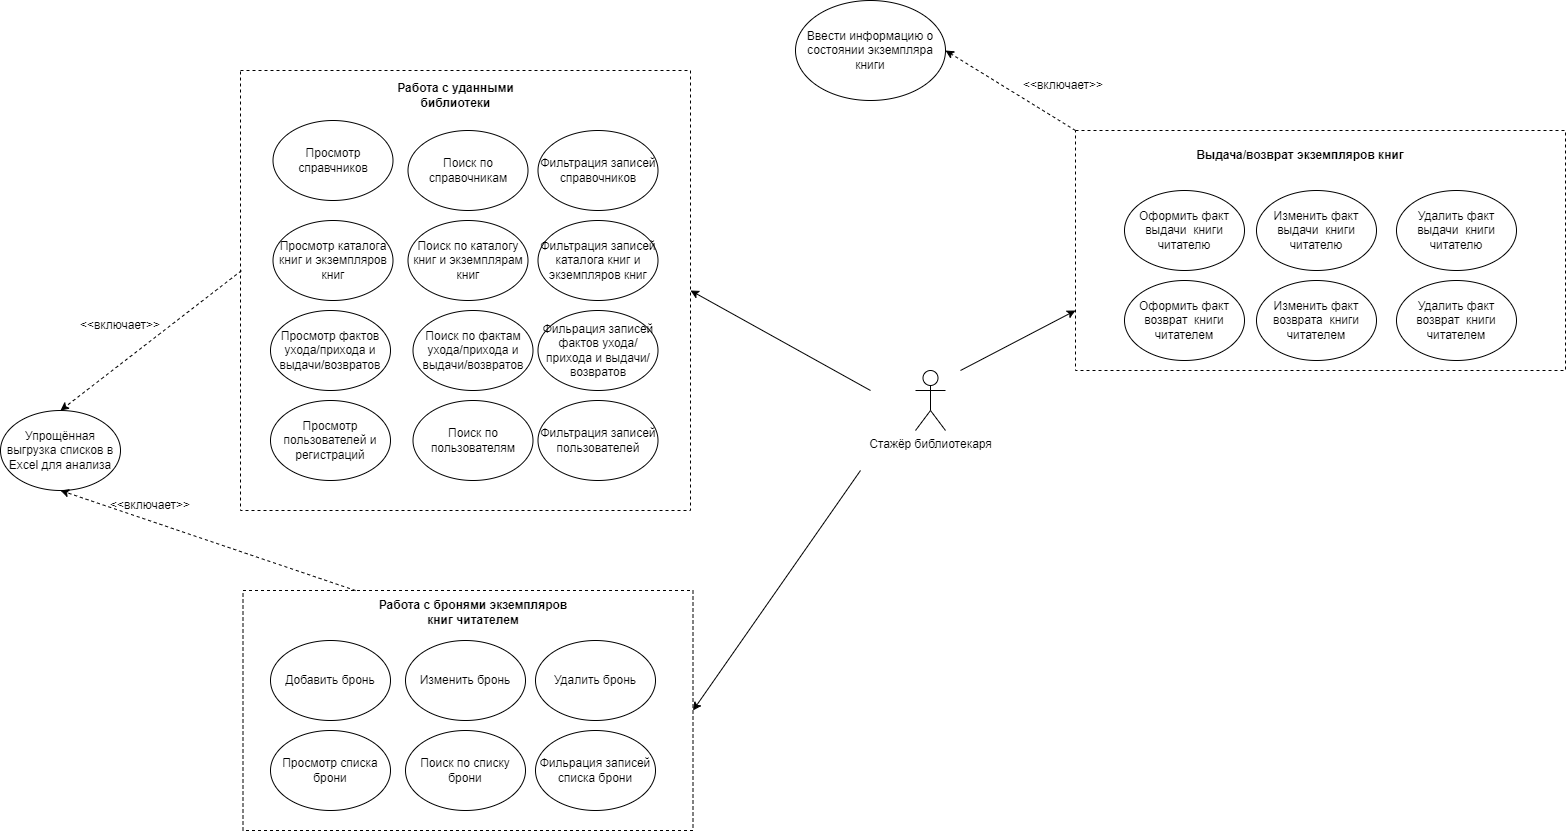

The diagram above was exported from draw.io. Its source (the exported page's mxGraphModel, read from the mxfile embedded in the PNG):
<mxGraphModel dx="1434" dy="836" grid="1" gridSize="10" guides="1" tooltips="1" connect="1" arrows="1" fold="1" page="1" pageScale="1" pageWidth="2336" pageHeight="1654" math="0" shadow="0">
  <root>
    <mxCell id="0" />
    <mxCell id="1" parent="0" />
    <mxCell id="jk8pZAf95kcXgOl9ytWV-48" value="" style="rounded=0;whiteSpace=wrap;html=1;dashed=1;" parent="1" vertex="1">
      <mxGeometry x="1165" y="330" width="490" height="240" as="geometry" />
    </mxCell>
    <mxCell id="jk8pZAf95kcXgOl9ytWV-1" value="Стажёр библиотекаря" style="shape=umlActor;verticalLabelPosition=bottom;verticalAlign=top;html=1;outlineConnect=0;" parent="1" vertex="1">
      <mxGeometry x="1005" y="570" width="30" height="60" as="geometry" />
    </mxCell>
    <mxCell id="jk8pZAf95kcXgOl9ytWV-5" value="Оформить факт выдачи&amp;nbsp; книги читателю" style="ellipse;whiteSpace=wrap;html=1;" parent="1" vertex="1">
      <mxGeometry x="1214" y="390" width="120" height="80" as="geometry" />
    </mxCell>
    <mxCell id="jk8pZAf95kcXgOl9ytWV-6" value="Оформить факт возврат&amp;nbsp; книги читателем" style="ellipse;whiteSpace=wrap;html=1;" parent="1" vertex="1">
      <mxGeometry x="1214" y="480" width="120" height="80" as="geometry" />
    </mxCell>
    <mxCell id="jk8pZAf95kcXgOl9ytWV-7" value="Ввести информацию о состоянии экземпляра книги" style="ellipse;whiteSpace=wrap;html=1;" parent="1" vertex="1">
      <mxGeometry x="885" y="200" width="150" height="100" as="geometry" />
    </mxCell>
    <mxCell id="jk8pZAf95kcXgOl9ytWV-36" value="Изменить факт выдачи&amp;nbsp; книги читателю" style="ellipse;whiteSpace=wrap;html=1;" parent="1" vertex="1">
      <mxGeometry x="1346" y="390" width="120" height="80" as="geometry" />
    </mxCell>
    <mxCell id="jk8pZAf95kcXgOl9ytWV-37" value="Удалить факт выдачи&amp;nbsp; книги читателю" style="ellipse;whiteSpace=wrap;html=1;" parent="1" vertex="1">
      <mxGeometry x="1486" y="390" width="120" height="80" as="geometry" />
    </mxCell>
    <mxCell id="jk8pZAf95kcXgOl9ytWV-38" value="Изменить факт возврата&amp;nbsp; книги читателем" style="ellipse;whiteSpace=wrap;html=1;" parent="1" vertex="1">
      <mxGeometry x="1346" y="480" width="120" height="80" as="geometry" />
    </mxCell>
    <mxCell id="jk8pZAf95kcXgOl9ytWV-39" value="Удалить факт возврат&amp;nbsp; книги читателем" style="ellipse;whiteSpace=wrap;html=1;" parent="1" vertex="1">
      <mxGeometry x="1486" y="480" width="120" height="80" as="geometry" />
    </mxCell>
    <mxCell id="jk8pZAf95kcXgOl9ytWV-49" value="Выдача/возврат экземпляров книг" style="text;html=1;align=center;verticalAlign=middle;whiteSpace=wrap;rounded=0;fontStyle=1" parent="1" vertex="1">
      <mxGeometry x="1275" y="340" width="230" height="30" as="geometry" />
    </mxCell>
    <mxCell id="jk8pZAf95kcXgOl9ytWV-55" value="" style="endArrow=classic;html=1;rounded=0;entryX=0;entryY=0.75;entryDx=0;entryDy=0;" parent="1" target="jk8pZAf95kcXgOl9ytWV-48" edge="1">
      <mxGeometry width="50" height="50" relative="1" as="geometry">
        <mxPoint x="1050" y="570" as="sourcePoint" />
        <mxPoint x="1110" y="650" as="targetPoint" />
      </mxGeometry>
    </mxCell>
    <mxCell id="jk8pZAf95kcXgOl9ytWV-59" value="" style="endArrow=classic;html=1;rounded=0;entryX=1;entryY=0.5;entryDx=0;entryDy=0;exitX=0;exitY=0;exitDx=0;exitDy=0;dashed=1;" parent="1" source="jk8pZAf95kcXgOl9ytWV-48" target="jk8pZAf95kcXgOl9ytWV-7" edge="1">
      <mxGeometry width="50" height="50" relative="1" as="geometry">
        <mxPoint x="895" y="680" as="sourcePoint" />
        <mxPoint x="1035" y="250" as="targetPoint" />
      </mxGeometry>
    </mxCell>
    <mxCell id="jk8pZAf95kcXgOl9ytWV-61" value="&amp;lt;&amp;lt;включает&amp;gt;&amp;gt;" style="text;html=1;align=center;verticalAlign=middle;whiteSpace=wrap;rounded=0;" parent="1" vertex="1">
      <mxGeometry x="1123" y="270" width="60" height="30" as="geometry" />
    </mxCell>
    <mxCell id="jk8pZAf95kcXgOl9ytWV-63" value="" style="rounded=0;whiteSpace=wrap;html=1;dashed=1;" parent="1" vertex="1">
      <mxGeometry x="330" y="270" width="450" height="440" as="geometry" />
    </mxCell>
    <mxCell id="jk8pZAf95kcXgOl9ytWV-64" value="Просмотр справчников" style="ellipse;whiteSpace=wrap;html=1;" parent="1" vertex="1">
      <mxGeometry x="362.5" y="320" width="120" height="80" as="geometry" />
    </mxCell>
    <mxCell id="jk8pZAf95kcXgOl9ytWV-65" value="Просмотр каталога книг и экземпляров книг" style="ellipse;whiteSpace=wrap;html=1;" parent="1" vertex="1">
      <mxGeometry x="362.5" y="420" width="120" height="80" as="geometry" />
    </mxCell>
    <mxCell id="jk8pZAf95kcXgOl9ytWV-66" value="Поиск по каталогу книг и экземплярам книг" style="ellipse;whiteSpace=wrap;html=1;" parent="1" vertex="1">
      <mxGeometry x="497.5" y="420" width="120" height="80" as="geometry" />
    </mxCell>
    <mxCell id="jk8pZAf95kcXgOl9ytWV-67" value="Поиск по справочникам" style="ellipse;whiteSpace=wrap;html=1;" parent="1" vertex="1">
      <mxGeometry x="497.5" y="330" width="120" height="80" as="geometry" />
    </mxCell>
    <mxCell id="jk8pZAf95kcXgOl9ytWV-68" value="Фильтрация записей справочников" style="ellipse;whiteSpace=wrap;html=1;" parent="1" vertex="1">
      <mxGeometry x="627.5" y="330" width="120" height="80" as="geometry" />
    </mxCell>
    <mxCell id="jk8pZAf95kcXgOl9ytWV-69" value="Работа с уданными библиотеки" style="text;html=1;align=center;verticalAlign=middle;whiteSpace=wrap;rounded=0;fontStyle=1" parent="1" vertex="1">
      <mxGeometry x="462.5" y="280" width="165" height="30" as="geometry" />
    </mxCell>
    <mxCell id="jk8pZAf95kcXgOl9ytWV-70" value="Фильтрация записей каталога книг и экземпляров книг" style="ellipse;whiteSpace=wrap;html=1;" parent="1" vertex="1">
      <mxGeometry x="627.5" y="420" width="120" height="80" as="geometry" />
    </mxCell>
    <mxCell id="jk8pZAf95kcXgOl9ytWV-71" value="Просмотр фактов ухода/прихода и выдачи/возвратов" style="ellipse;whiteSpace=wrap;html=1;" parent="1" vertex="1">
      <mxGeometry x="360" y="510" width="120" height="80" as="geometry" />
    </mxCell>
    <mxCell id="jk8pZAf95kcXgOl9ytWV-72" value="Поиск по фактам ухода/прихода и выдачи/возвратов" style="ellipse;whiteSpace=wrap;html=1;" parent="1" vertex="1">
      <mxGeometry x="502.5" y="510" width="120" height="80" as="geometry" />
    </mxCell>
    <mxCell id="jk8pZAf95kcXgOl9ytWV-73" value="Фильрация записей фактов ухода/прихода и выдачи/возвратов" style="ellipse;whiteSpace=wrap;html=1;" parent="1" vertex="1">
      <mxGeometry x="627.5" y="510" width="120" height="80" as="geometry" />
    </mxCell>
    <mxCell id="jk8pZAf95kcXgOl9ytWV-74" value="Просмотр пользователей и регистраций" style="ellipse;whiteSpace=wrap;html=1;" parent="1" vertex="1">
      <mxGeometry x="360" y="600" width="120" height="80" as="geometry" />
    </mxCell>
    <mxCell id="jk8pZAf95kcXgOl9ytWV-75" value="Поиск по пользователям" style="ellipse;whiteSpace=wrap;html=1;" parent="1" vertex="1">
      <mxGeometry x="502.5" y="600" width="120" height="80" as="geometry" />
    </mxCell>
    <mxCell id="jk8pZAf95kcXgOl9ytWV-76" value="Фильтрация записей пользователей" style="ellipse;whiteSpace=wrap;html=1;" parent="1" vertex="1">
      <mxGeometry x="627.5" y="600" width="120" height="80" as="geometry" />
    </mxCell>
    <mxCell id="jk8pZAf95kcXgOl9ytWV-78" value="Упрощённая выгрузка списков в Excel для анализа" style="ellipse;whiteSpace=wrap;html=1;" parent="1" vertex="1">
      <mxGeometry x="90" y="610" width="120" height="80" as="geometry" />
    </mxCell>
    <mxCell id="jk8pZAf95kcXgOl9ytWV-79" value="" style="endArrow=classic;html=1;rounded=0;entryX=0.5;entryY=0;entryDx=0;entryDy=0;exitX=0.002;exitY=0.455;exitDx=0;exitDy=0;exitPerimeter=0;dashed=1;" parent="1" source="jk8pZAf95kcXgOl9ytWV-63" target="jk8pZAf95kcXgOl9ytWV-78" edge="1">
      <mxGeometry width="50" height="50" relative="1" as="geometry">
        <mxPoint x="930" y="580" as="sourcePoint" />
        <mxPoint x="319.9999999999959" y="729.9999999999998" as="targetPoint" />
      </mxGeometry>
    </mxCell>
    <mxCell id="hLrI45RPySUn7U1taJ00-1" value="" style="rounded=0;whiteSpace=wrap;html=1;dashed=1;" parent="1" vertex="1">
      <mxGeometry x="332.5" y="790" width="450" height="240" as="geometry" />
    </mxCell>
    <mxCell id="hLrI45RPySUn7U1taJ00-2" value="Добавить бронь" style="ellipse;whiteSpace=wrap;html=1;" parent="1" vertex="1">
      <mxGeometry x="360" y="840" width="120" height="80" as="geometry" />
    </mxCell>
    <mxCell id="hLrI45RPySUn7U1taJ00-5" value="Изменить бронь" style="ellipse;whiteSpace=wrap;html=1;" parent="1" vertex="1">
      <mxGeometry x="495" y="840" width="120" height="80" as="geometry" />
    </mxCell>
    <mxCell id="hLrI45RPySUn7U1taJ00-6" value="Удалить бронь" style="ellipse;whiteSpace=wrap;html=1;" parent="1" vertex="1">
      <mxGeometry x="625" y="840" width="120" height="80" as="geometry" />
    </mxCell>
    <mxCell id="hLrI45RPySUn7U1taJ00-7" value="Работа с бронями экземпляров книг читателем" style="text;html=1;align=center;verticalAlign=middle;whiteSpace=wrap;rounded=0;fontStyle=1" parent="1" vertex="1">
      <mxGeometry x="458.75" y="797" width="207.5" height="30" as="geometry" />
    </mxCell>
    <mxCell id="hLrI45RPySUn7U1taJ00-9" value="Просмотр списка брони" style="ellipse;whiteSpace=wrap;html=1;" parent="1" vertex="1">
      <mxGeometry x="360" y="930" width="120" height="80" as="geometry" />
    </mxCell>
    <mxCell id="hLrI45RPySUn7U1taJ00-10" value="Поиск по списку брони" style="ellipse;whiteSpace=wrap;html=1;" parent="1" vertex="1">
      <mxGeometry x="495" y="930" width="120" height="80" as="geometry" />
    </mxCell>
    <mxCell id="hLrI45RPySUn7U1taJ00-11" value="Фильрация записей списка брони" style="ellipse;whiteSpace=wrap;html=1;" parent="1" vertex="1">
      <mxGeometry x="625" y="930" width="120" height="80" as="geometry" />
    </mxCell>
    <mxCell id="hLrI45RPySUn7U1taJ00-12" value="" style="endArrow=classic;html=1;rounded=0;entryX=0.5;entryY=1;entryDx=0;entryDy=0;exitX=0.25;exitY=0;exitDx=0;exitDy=0;dashed=1;" parent="1" source="hLrI45RPySUn7U1taJ00-1" target="jk8pZAf95kcXgOl9ytWV-78" edge="1">
      <mxGeometry width="50" height="50" relative="1" as="geometry">
        <mxPoint x="660" y="680" as="sourcePoint" />
        <mxPoint x="710" y="630" as="targetPoint" />
      </mxGeometry>
    </mxCell>
    <mxCell id="hLrI45RPySUn7U1taJ00-13" value="&amp;lt;&amp;lt;включает&amp;gt;&amp;gt;" style="text;html=1;align=center;verticalAlign=middle;whiteSpace=wrap;rounded=0;" parent="1" vertex="1">
      <mxGeometry x="180" y="510" width="60" height="30" as="geometry" />
    </mxCell>
    <mxCell id="hLrI45RPySUn7U1taJ00-22" value="&amp;lt;&amp;lt;включает&amp;gt;&amp;gt;" style="text;html=1;align=center;verticalAlign=middle;whiteSpace=wrap;rounded=0;" parent="1" vertex="1">
      <mxGeometry x="210" y="690" width="60" height="30" as="geometry" />
    </mxCell>
    <mxCell id="hLrI45RPySUn7U1taJ00-25" value="" style="endArrow=classic;html=1;rounded=0;entryX=1;entryY=0.5;entryDx=0;entryDy=0;" parent="1" target="hLrI45RPySUn7U1taJ00-1" edge="1">
      <mxGeometry width="50" height="50" relative="1" as="geometry">
        <mxPoint x="950" y="670" as="sourcePoint" />
        <mxPoint x="620" y="710" as="targetPoint" />
      </mxGeometry>
    </mxCell>
    <mxCell id="hLrI45RPySUn7U1taJ00-26" value="" style="endArrow=classic;html=1;rounded=0;entryX=1;entryY=0.5;entryDx=0;entryDy=0;" parent="1" target="jk8pZAf95kcXgOl9ytWV-63" edge="1">
      <mxGeometry width="50" height="50" relative="1" as="geometry">
        <mxPoint x="960" y="590" as="sourcePoint" />
        <mxPoint x="620" y="470" as="targetPoint" />
      </mxGeometry>
    </mxCell>
  </root>
</mxGraphModel>